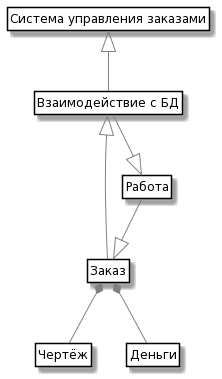

The diagram above was rendered by PlantUML. Its source (embedded in the PNG):
@startuml
skinparam class {
	BackgroundColor White
	ArrowColor Grey
	BorderColor Black
}

class System as "Система управления заказами"

class Order as "Заказ"
class Drawing as "Чертёж"
class Money as "Деньги"
class Product as "Работа"

class Data as "Взаимодействие с БД"


System <|-- Data 
Data <|-- Order
Data --|> Product
Product --|> Order
Order *-- Drawing
Order *-- Money

hide members
hide circle
hide methods
@enduml